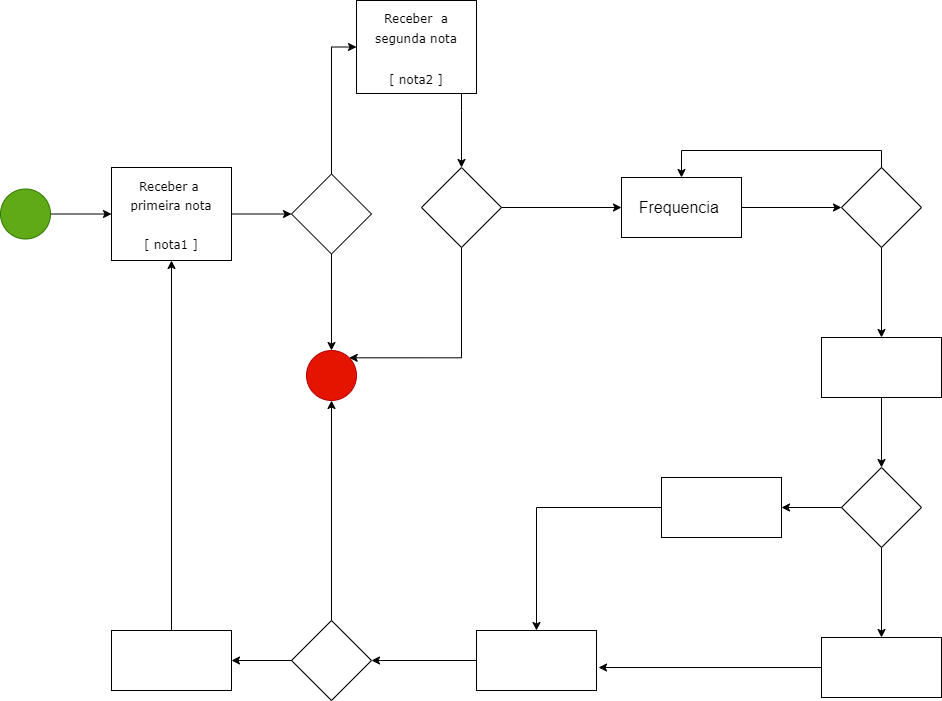

The diagram above was exported from draw.io. Its source (the exported page's mxGraphModel, read from the mxfile embedded in the PNG):
<mxGraphModel dx="1159" dy="1000" grid="1" gridSize="10" guides="1" tooltips="1" connect="1" arrows="1" fold="1" page="0" pageScale="1" pageWidth="827" pageHeight="1169" math="0" shadow="0">
  <root>
    <mxCell id="0" />
    <mxCell id="1" parent="0" />
    <mxCell id="VWfcB_TdNyA6HSlaIjxK-3" value="" style="edgeStyle=orthogonalEdgeStyle;rounded=0;orthogonalLoop=1;jettySize=auto;html=1;" edge="1" parent="1" source="VWfcB_TdNyA6HSlaIjxK-1" target="VWfcB_TdNyA6HSlaIjxK-2">
      <mxGeometry relative="1" as="geometry" />
    </mxCell>
    <mxCell id="VWfcB_TdNyA6HSlaIjxK-1" value="" style="ellipse;whiteSpace=wrap;html=1;aspect=fixed;fontSize=16;fillColor=#60a917;strokeColor=#2D7600;fontColor=#ffffff;" vertex="1" parent="1">
      <mxGeometry x="-391" y="-1.5" width="50" height="50" as="geometry" />
    </mxCell>
    <mxCell id="VWfcB_TdNyA6HSlaIjxK-14" value="" style="edgeStyle=orthogonalEdgeStyle;rounded=0;orthogonalLoop=1;jettySize=auto;html=1;" edge="1" parent="1" source="VWfcB_TdNyA6HSlaIjxK-2" target="VWfcB_TdNyA6HSlaIjxK-13">
      <mxGeometry relative="1" as="geometry" />
    </mxCell>
    <mxCell id="VWfcB_TdNyA6HSlaIjxK-2" value="&lt;font face=&quot;Verdana&quot; style=&quot;font-size: 12px;&quot; color=&quot;#000000&quot;&gt;Receber a&amp;nbsp; primeira nota&lt;br&gt;&lt;br&gt;[ nota1 ]&lt;br&gt;&lt;/font&gt;" style="whiteSpace=wrap;html=1;fontSize=16;fillColor=none;strokeColor=#000000;fontColor=#ffffff;" vertex="1" parent="1">
      <mxGeometry x="-280" y="-23" width="120" height="93" as="geometry" />
    </mxCell>
    <mxCell id="VWfcB_TdNyA6HSlaIjxK-17" value="" style="edgeStyle=orthogonalEdgeStyle;rounded=0;orthogonalLoop=1;jettySize=auto;html=1;" edge="1" parent="1" source="VWfcB_TdNyA6HSlaIjxK-4" target="VWfcB_TdNyA6HSlaIjxK-16">
      <mxGeometry relative="1" as="geometry">
        <Array as="points">
          <mxPoint x="70" y="-80" />
          <mxPoint x="70" y="-80" />
        </Array>
      </mxGeometry>
    </mxCell>
    <mxCell id="VWfcB_TdNyA6HSlaIjxK-4" value="&lt;font face=&quot;Verdana&quot; color=&quot;#000000&quot;&gt;&lt;span style=&quot;font-size: 12px;&quot;&gt;Receber&amp;nbsp; a segunda nota&lt;br&gt;&lt;br&gt;[ nota2 ]&lt;br&gt;&lt;/span&gt;&lt;/font&gt;" style="whiteSpace=wrap;html=1;fontSize=16;fillColor=none;strokeColor=#000000;fontColor=#ffffff;" vertex="1" parent="1">
      <mxGeometry x="-35" y="-190" width="120" height="93" as="geometry" />
    </mxCell>
    <mxCell id="VWfcB_TdNyA6HSlaIjxK-15" style="edgeStyle=orthogonalEdgeStyle;rounded=0;orthogonalLoop=1;jettySize=auto;html=1;entryX=0;entryY=0.5;entryDx=0;entryDy=0;" edge="1" parent="1" source="VWfcB_TdNyA6HSlaIjxK-13" target="VWfcB_TdNyA6HSlaIjxK-4">
      <mxGeometry relative="1" as="geometry" />
    </mxCell>
    <mxCell id="VWfcB_TdNyA6HSlaIjxK-21" style="edgeStyle=orthogonalEdgeStyle;rounded=0;orthogonalLoop=1;jettySize=auto;html=1;" edge="1" parent="1" source="VWfcB_TdNyA6HSlaIjxK-13" target="VWfcB_TdNyA6HSlaIjxK-20">
      <mxGeometry relative="1" as="geometry" />
    </mxCell>
    <mxCell id="VWfcB_TdNyA6HSlaIjxK-13" value="" style="rhombus;whiteSpace=wrap;html=1;fontSize=16;fillColor=none;strokeColor=#000000;fontColor=#ffffff;" vertex="1" parent="1">
      <mxGeometry x="-100" y="-16.5" width="80" height="80" as="geometry" />
    </mxCell>
    <mxCell id="VWfcB_TdNyA6HSlaIjxK-19" value="" style="edgeStyle=orthogonalEdgeStyle;rounded=0;orthogonalLoop=1;jettySize=auto;html=1;" edge="1" parent="1" source="VWfcB_TdNyA6HSlaIjxK-16" target="VWfcB_TdNyA6HSlaIjxK-18">
      <mxGeometry relative="1" as="geometry" />
    </mxCell>
    <mxCell id="VWfcB_TdNyA6HSlaIjxK-22" style="edgeStyle=orthogonalEdgeStyle;rounded=0;orthogonalLoop=1;jettySize=auto;html=1;entryX=1;entryY=0;entryDx=0;entryDy=0;" edge="1" parent="1" source="VWfcB_TdNyA6HSlaIjxK-16" target="VWfcB_TdNyA6HSlaIjxK-20">
      <mxGeometry relative="1" as="geometry">
        <Array as="points">
          <mxPoint x="70" y="167" />
        </Array>
      </mxGeometry>
    </mxCell>
    <mxCell id="VWfcB_TdNyA6HSlaIjxK-16" value="" style="rhombus;whiteSpace=wrap;html=1;fontSize=16;fillColor=none;strokeColor=#000000;fontColor=#ffffff;" vertex="1" parent="1">
      <mxGeometry x="30" y="-23" width="80" height="80" as="geometry" />
    </mxCell>
    <mxCell id="VWfcB_TdNyA6HSlaIjxK-25" value="" style="edgeStyle=orthogonalEdgeStyle;rounded=0;orthogonalLoop=1;jettySize=auto;html=1;" edge="1" parent="1" source="VWfcB_TdNyA6HSlaIjxK-18" target="VWfcB_TdNyA6HSlaIjxK-24">
      <mxGeometry relative="1" as="geometry" />
    </mxCell>
    <mxCell id="VWfcB_TdNyA6HSlaIjxK-18" value="&lt;font color=&quot;#000000&quot;&gt;Frequencia&amp;nbsp;&lt;/font&gt;" style="whiteSpace=wrap;html=1;fontSize=16;fillColor=none;strokeColor=#000000;fontColor=#ffffff;" vertex="1" parent="1">
      <mxGeometry x="230" y="-13" width="120" height="60" as="geometry" />
    </mxCell>
    <mxCell id="VWfcB_TdNyA6HSlaIjxK-20" value="" style="ellipse;whiteSpace=wrap;html=1;aspect=fixed;fontSize=16;fillColor=#e51400;strokeColor=#B20000;fontColor=#ffffff;" vertex="1" parent="1">
      <mxGeometry x="-85" y="160" width="50" height="50" as="geometry" />
    </mxCell>
    <mxCell id="VWfcB_TdNyA6HSlaIjxK-26" style="edgeStyle=orthogonalEdgeStyle;rounded=0;orthogonalLoop=1;jettySize=auto;html=1;entryX=0.5;entryY=0;entryDx=0;entryDy=0;" edge="1" parent="1" source="VWfcB_TdNyA6HSlaIjxK-24" target="VWfcB_TdNyA6HSlaIjxK-18">
      <mxGeometry relative="1" as="geometry">
        <Array as="points">
          <mxPoint x="490" y="-40" />
          <mxPoint x="290" y="-40" />
        </Array>
      </mxGeometry>
    </mxCell>
    <mxCell id="VWfcB_TdNyA6HSlaIjxK-28" value="" style="edgeStyle=orthogonalEdgeStyle;rounded=0;orthogonalLoop=1;jettySize=auto;html=1;" edge="1" parent="1" source="VWfcB_TdNyA6HSlaIjxK-24" target="VWfcB_TdNyA6HSlaIjxK-27">
      <mxGeometry relative="1" as="geometry" />
    </mxCell>
    <mxCell id="VWfcB_TdNyA6HSlaIjxK-24" value="" style="rhombus;whiteSpace=wrap;html=1;fontSize=16;fillColor=none;strokeColor=#000000;fontColor=#ffffff;" vertex="1" parent="1">
      <mxGeometry x="450" y="-23" width="80" height="80" as="geometry" />
    </mxCell>
    <mxCell id="VWfcB_TdNyA6HSlaIjxK-30" value="" style="edgeStyle=orthogonalEdgeStyle;rounded=0;orthogonalLoop=1;jettySize=auto;html=1;" edge="1" parent="1" source="VWfcB_TdNyA6HSlaIjxK-27" target="VWfcB_TdNyA6HSlaIjxK-29">
      <mxGeometry relative="1" as="geometry" />
    </mxCell>
    <mxCell id="VWfcB_TdNyA6HSlaIjxK-27" value="" style="whiteSpace=wrap;html=1;fontSize=16;fillColor=none;strokeColor=#000000;fontColor=#ffffff;" vertex="1" parent="1">
      <mxGeometry x="430" y="147" width="120" height="60" as="geometry" />
    </mxCell>
    <mxCell id="VWfcB_TdNyA6HSlaIjxK-32" value="" style="edgeStyle=orthogonalEdgeStyle;rounded=0;orthogonalLoop=1;jettySize=auto;html=1;" edge="1" parent="1" source="VWfcB_TdNyA6HSlaIjxK-29" target="VWfcB_TdNyA6HSlaIjxK-31">
      <mxGeometry relative="1" as="geometry" />
    </mxCell>
    <mxCell id="VWfcB_TdNyA6HSlaIjxK-34" value="" style="edgeStyle=orthogonalEdgeStyle;rounded=0;orthogonalLoop=1;jettySize=auto;html=1;" edge="1" parent="1" source="VWfcB_TdNyA6HSlaIjxK-29" target="VWfcB_TdNyA6HSlaIjxK-33">
      <mxGeometry relative="1" as="geometry" />
    </mxCell>
    <mxCell id="VWfcB_TdNyA6HSlaIjxK-29" value="" style="rhombus;whiteSpace=wrap;html=1;fontSize=16;fillColor=none;strokeColor=#000000;fontColor=#ffffff;" vertex="1" parent="1">
      <mxGeometry x="450" y="277" width="80" height="80" as="geometry" />
    </mxCell>
    <mxCell id="VWfcB_TdNyA6HSlaIjxK-36" value="" style="edgeStyle=orthogonalEdgeStyle;rounded=0;orthogonalLoop=1;jettySize=auto;html=1;" edge="1" parent="1" source="VWfcB_TdNyA6HSlaIjxK-31" target="VWfcB_TdNyA6HSlaIjxK-35">
      <mxGeometry relative="1" as="geometry" />
    </mxCell>
    <mxCell id="VWfcB_TdNyA6HSlaIjxK-31" value="" style="whiteSpace=wrap;html=1;fontSize=16;fillColor=none;strokeColor=#000000;fontColor=#ffffff;" vertex="1" parent="1">
      <mxGeometry x="270" y="287" width="120" height="60" as="geometry" />
    </mxCell>
    <mxCell id="VWfcB_TdNyA6HSlaIjxK-38" style="edgeStyle=orthogonalEdgeStyle;rounded=0;orthogonalLoop=1;jettySize=auto;html=1;entryX=1.017;entryY=0.617;entryDx=0;entryDy=0;entryPerimeter=0;" edge="1" parent="1" source="VWfcB_TdNyA6HSlaIjxK-33" target="VWfcB_TdNyA6HSlaIjxK-35">
      <mxGeometry relative="1" as="geometry" />
    </mxCell>
    <mxCell id="VWfcB_TdNyA6HSlaIjxK-33" value="" style="whiteSpace=wrap;html=1;fontSize=16;fillColor=none;strokeColor=#000000;fontColor=#ffffff;" vertex="1" parent="1">
      <mxGeometry x="430" y="447" width="120" height="60" as="geometry" />
    </mxCell>
    <mxCell id="VWfcB_TdNyA6HSlaIjxK-40" value="" style="edgeStyle=orthogonalEdgeStyle;rounded=0;orthogonalLoop=1;jettySize=auto;html=1;" edge="1" parent="1" source="VWfcB_TdNyA6HSlaIjxK-35" target="VWfcB_TdNyA6HSlaIjxK-39">
      <mxGeometry relative="1" as="geometry" />
    </mxCell>
    <mxCell id="VWfcB_TdNyA6HSlaIjxK-35" value="" style="whiteSpace=wrap;html=1;fontSize=16;fillColor=none;strokeColor=#000000;fontColor=#ffffff;" vertex="1" parent="1">
      <mxGeometry x="85" y="440" width="120" height="60" as="geometry" />
    </mxCell>
    <mxCell id="VWfcB_TdNyA6HSlaIjxK-42" value="" style="edgeStyle=orthogonalEdgeStyle;rounded=0;orthogonalLoop=1;jettySize=auto;html=1;" edge="1" parent="1" source="VWfcB_TdNyA6HSlaIjxK-39" target="VWfcB_TdNyA6HSlaIjxK-41">
      <mxGeometry relative="1" as="geometry" />
    </mxCell>
    <mxCell id="VWfcB_TdNyA6HSlaIjxK-44" style="edgeStyle=orthogonalEdgeStyle;rounded=0;orthogonalLoop=1;jettySize=auto;html=1;entryX=0.5;entryY=1;entryDx=0;entryDy=0;" edge="1" parent="1" source="VWfcB_TdNyA6HSlaIjxK-39" target="VWfcB_TdNyA6HSlaIjxK-20">
      <mxGeometry relative="1" as="geometry" />
    </mxCell>
    <mxCell id="VWfcB_TdNyA6HSlaIjxK-39" value="" style="rhombus;whiteSpace=wrap;html=1;fontSize=16;fillColor=none;strokeColor=#000000;fontColor=#ffffff;" vertex="1" parent="1">
      <mxGeometry x="-100" y="430" width="80" height="80" as="geometry" />
    </mxCell>
    <mxCell id="VWfcB_TdNyA6HSlaIjxK-43" style="edgeStyle=orthogonalEdgeStyle;rounded=0;orthogonalLoop=1;jettySize=auto;html=1;entryX=0.5;entryY=1;entryDx=0;entryDy=0;" edge="1" parent="1" source="VWfcB_TdNyA6HSlaIjxK-41" target="VWfcB_TdNyA6HSlaIjxK-2">
      <mxGeometry relative="1" as="geometry" />
    </mxCell>
    <mxCell id="VWfcB_TdNyA6HSlaIjxK-41" value="" style="whiteSpace=wrap;html=1;fontSize=16;fillColor=none;strokeColor=#000000;fontColor=#ffffff;" vertex="1" parent="1">
      <mxGeometry x="-280" y="440" width="120" height="60" as="geometry" />
    </mxCell>
  </root>
</mxGraphModel>